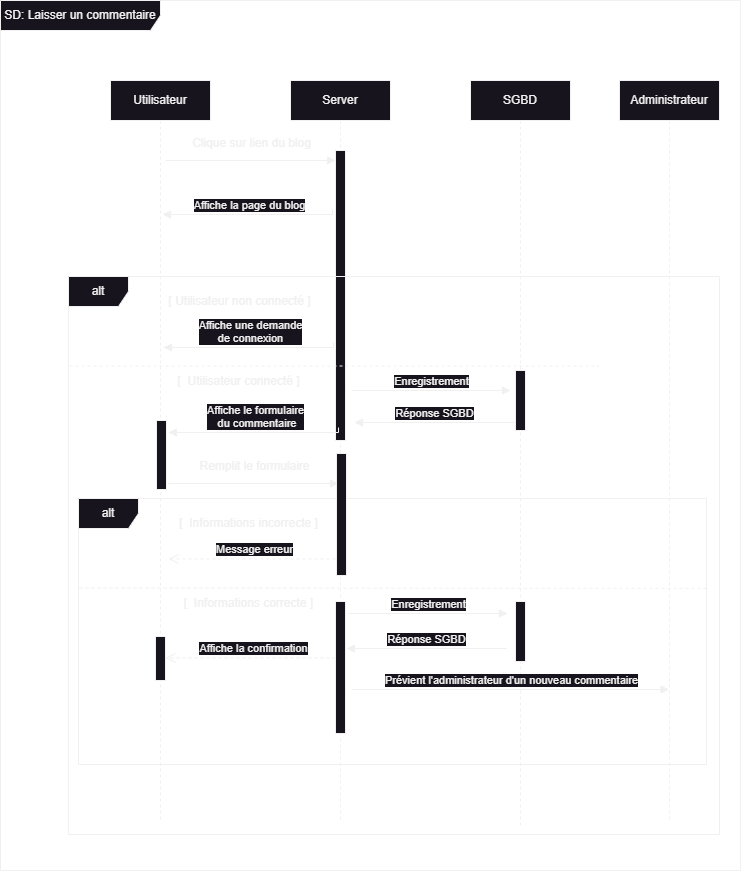

The diagram above was exported from draw.io. Its source (the exported page's mxGraphModel, read from the mxfile embedded in the PNG):
<mxGraphModel dx="1434" dy="884" grid="0" gridSize="10" guides="1" tooltips="1" connect="1" arrows="1" fold="1" page="1" pageScale="1" pageWidth="850" pageHeight="1100" background="#000000" math="0" shadow="0">
  <root>
    <mxCell id="0" />
    <mxCell id="1" parent="0" />
    <mxCell id="Zu7ZW6R091-W5tu3IjlT-26" value="Utilisateur" style="shape=umlLifeline;perimeter=lifelinePerimeter;whiteSpace=wrap;html=1;container=0;dropTarget=0;collapsible=0;recursiveResize=0;outlineConnect=0;portConstraint=eastwest;newEdgeStyle={&quot;edgeStyle&quot;:&quot;elbowEdgeStyle&quot;,&quot;elbow&quot;:&quot;vertical&quot;,&quot;curved&quot;:0,&quot;rounded&quot;:0};" parent="1" vertex="1">
      <mxGeometry x="120" y="90" width="100" height="742" as="geometry" />
    </mxCell>
    <mxCell id="Zu7ZW6R091-W5tu3IjlT-27" value="Server" style="shape=umlLifeline;perimeter=lifelinePerimeter;whiteSpace=wrap;html=1;container=0;dropTarget=0;collapsible=0;recursiveResize=0;outlineConnect=0;portConstraint=eastwest;newEdgeStyle={&quot;edgeStyle&quot;:&quot;elbowEdgeStyle&quot;,&quot;elbow&quot;:&quot;vertical&quot;,&quot;curved&quot;:0,&quot;rounded&quot;:0};" parent="1" vertex="1">
      <mxGeometry x="300" y="90" width="100" height="741" as="geometry" />
    </mxCell>
    <mxCell id="Zu7ZW6R091-W5tu3IjlT-28" value="" style="html=1;verticalAlign=bottom;endArrow=block;edgeStyle=elbowEdgeStyle;elbow=vertical;curved=0;rounded=0;" parent="1" edge="1">
      <mxGeometry relative="1" as="geometry">
        <mxPoint x="175" y="169.9999999999999" as="sourcePoint" />
        <Array as="points">
          <mxPoint x="260" y="170" />
        </Array>
        <mxPoint x="345" y="170" as="targetPoint" />
      </mxGeometry>
    </mxCell>
    <mxCell id="Zu7ZW6R091-W5tu3IjlT-29" value="Clique sur lien du blog" style="text;html=1;align=center;verticalAlign=middle;resizable=0;points=[];autosize=1;strokeColor=none;fillColor=none;" parent="1" vertex="1">
      <mxGeometry x="192" y="140" width="137" height="26" as="geometry" />
    </mxCell>
    <mxCell id="Zu7ZW6R091-W5tu3IjlT-30" value="SD: Laisser un commentaire" style="shape=umlFrame;whiteSpace=wrap;html=1;pointerEvents=0;recursiveResize=0;container=1;collapsible=0;width=160;" parent="1" vertex="1">
      <mxGeometry x="10" y="10" width="740" height="870" as="geometry" />
    </mxCell>
    <mxCell id="Zu7ZW6R091-W5tu3IjlT-31" value="SGBD" style="shape=umlLifeline;perimeter=lifelinePerimeter;whiteSpace=wrap;html=1;container=0;dropTarget=0;collapsible=0;recursiveResize=0;outlineConnect=0;portConstraint=eastwest;newEdgeStyle={&quot;edgeStyle&quot;:&quot;elbowEdgeStyle&quot;,&quot;elbow&quot;:&quot;vertical&quot;,&quot;curved&quot;:0,&quot;rounded&quot;:0};" parent="Zu7ZW6R091-W5tu3IjlT-30" vertex="1">
      <mxGeometry x="470" y="80" width="100" height="745" as="geometry" />
    </mxCell>
    <mxCell id="Zu7ZW6R091-W5tu3IjlT-32" value="Affiche la page du blog" style="html=1;verticalAlign=bottom;endArrow=block;edgeStyle=elbowEdgeStyle;elbow=vertical;curved=0;rounded=0;exitX=0;exitY=0.75;exitDx=0;exitDy=0;" parent="Zu7ZW6R091-W5tu3IjlT-30" edge="1">
      <mxGeometry relative="1" as="geometry">
        <mxPoint x="332" y="209" as="sourcePoint" />
        <Array as="points">
          <mxPoint x="254.5" y="214" />
        </Array>
        <mxPoint x="162" y="214" as="targetPoint" />
        <mxPoint as="offset" />
      </mxGeometry>
    </mxCell>
    <mxCell id="Zu7ZW6R091-W5tu3IjlT-33" value="" style="rounded=0;dashed=0;" parent="Zu7ZW6R091-W5tu3IjlT-30" vertex="1">
      <mxGeometry x="335" y="150" width="10" height="290" as="geometry" />
    </mxCell>
    <mxCell id="Zu7ZW6R091-W5tu3IjlT-34" value="alt" style="shape=umlFrame;whiteSpace=wrap;html=1;pointerEvents=0;recursiveResize=0;container=1;collapsible=0;width=60;height=30;" parent="Zu7ZW6R091-W5tu3IjlT-30" vertex="1">
      <mxGeometry x="68" y="276" width="651" height="558" as="geometry" />
    </mxCell>
    <mxCell id="Zu7ZW6R091-W5tu3IjlT-35" value="[&amp;nbsp;Utilisateur non connecté ]" style="text;html=1;align=center;verticalAlign=middle;resizable=0;points=[];autosize=1;strokeColor=none;fillColor=none;" parent="Zu7ZW6R091-W5tu3IjlT-34" vertex="1">
      <mxGeometry x="91" y="12" width="160" height="26" as="geometry" />
    </mxCell>
    <mxCell id="Zu7ZW6R091-W5tu3IjlT-36" value="" style="endArrow=none;dashed=1;html=1;rounded=0;exitX=0;exitY=0.594;exitDx=0;exitDy=0;exitPerimeter=0;entryX=0.998;entryY=0.594;entryDx=0;entryDy=0;entryPerimeter=0;" parent="Zu7ZW6R091-W5tu3IjlT-34" edge="1">
      <mxGeometry width="50" height="50" relative="1" as="geometry">
        <mxPoint x="1.06" y="89.49999999999997" as="sourcePoint" />
        <mxPoint x="530" y="89.49999999999997" as="targetPoint" />
      </mxGeometry>
    </mxCell>
    <mxCell id="Zu7ZW6R091-W5tu3IjlT-39" value="[&amp;nbsp; Utilisateur connecté ]" style="text;html=1;align=center;verticalAlign=middle;resizable=0;points=[];autosize=1;strokeColor=none;fillColor=none;" parent="Zu7ZW6R091-W5tu3IjlT-34" vertex="1">
      <mxGeometry x="100" y="92" width="140" height="26" as="geometry" />
    </mxCell>
    <mxCell id="Zu7ZW6R091-W5tu3IjlT-40" value="Enregistrement" style="html=1;verticalAlign=bottom;endArrow=block;edgeStyle=elbowEdgeStyle;elbow=vertical;curved=0;rounded=0;" parent="Zu7ZW6R091-W5tu3IjlT-34" edge="1">
      <mxGeometry x="0.0063" relative="1" as="geometry">
        <mxPoint x="283" y="114" as="sourcePoint" />
        <Array as="points">
          <mxPoint x="393" y="114" />
        </Array>
        <mxPoint x="442" y="114" as="targetPoint" />
        <mxPoint as="offset" />
      </mxGeometry>
    </mxCell>
    <mxCell id="Zu7ZW6R091-W5tu3IjlT-41" value="Réponse SGBD" style="html=1;verticalAlign=bottom;endArrow=block;elbow=vertical;rounded=0;exitX=0;exitY=0.75;exitDx=0;exitDy=0;" parent="Zu7ZW6R091-W5tu3IjlT-34" edge="1">
      <mxGeometry relative="1" as="geometry">
        <mxPoint x="446" y="146" as="sourcePoint" />
        <mxPoint x="286" y="146" as="targetPoint" />
        <mxPoint as="offset" />
      </mxGeometry>
    </mxCell>
    <mxCell id="Zu7ZW6R091-W5tu3IjlT-42" value="" style="rounded=0;dashed=0;fillColor=#18141D;" parent="Zu7ZW6R091-W5tu3IjlT-34" vertex="1">
      <mxGeometry x="447" y="94" width="10" height="60" as="geometry" />
    </mxCell>
    <mxCell id="Zu7ZW6R091-W5tu3IjlT-48" value="" style="rounded=0;dashed=0;fillColor=#18141D;" parent="Zu7ZW6R091-W5tu3IjlT-34" vertex="1">
      <mxGeometry x="88" y="144" width="10" height="69" as="geometry" />
    </mxCell>
    <mxCell id="Zu7ZW6R091-W5tu3IjlT-51" value="Affiche une demande &lt;br&gt;de connexion" style="html=1;verticalAlign=bottom;endArrow=block;edgeStyle=elbowEdgeStyle;elbow=vertical;curved=0;rounded=0;exitX=0;exitY=0.75;exitDx=0;exitDy=0;" parent="Zu7ZW6R091-W5tu3IjlT-34" edge="1">
      <mxGeometry relative="1" as="geometry">
        <mxPoint x="265" y="66" as="sourcePoint" />
        <Array as="points">
          <mxPoint x="187.5" y="71" />
        </Array>
        <mxPoint x="95" y="71" as="targetPoint" />
        <mxPoint as="offset" />
      </mxGeometry>
    </mxCell>
    <mxCell id="Zu7ZW6R091-W5tu3IjlT-52" value="Affiche le formulaire&lt;br&gt;&amp;nbsp;du commentaire" style="html=1;verticalAlign=bottom;endArrow=block;edgeStyle=elbowEdgeStyle;elbow=vertical;curved=0;rounded=0;exitX=0;exitY=0.75;exitDx=0;exitDy=0;" parent="Zu7ZW6R091-W5tu3IjlT-34" edge="1">
      <mxGeometry relative="1" as="geometry">
        <mxPoint x="270" y="151" as="sourcePoint" />
        <Array as="points">
          <mxPoint x="192.5" y="156" />
        </Array>
        <mxPoint x="100" y="156" as="targetPoint" />
        <mxPoint as="offset" />
      </mxGeometry>
    </mxCell>
    <mxCell id="Zu7ZW6R091-W5tu3IjlT-71" value="alt" style="shape=umlFrame;whiteSpace=wrap;html=1;pointerEvents=0;recursiveResize=0;container=1;collapsible=0;width=60;height=30;" parent="Zu7ZW6R091-W5tu3IjlT-34" vertex="1">
      <mxGeometry x="10" y="222" width="628" height="266" as="geometry" />
    </mxCell>
    <mxCell id="Zu7ZW6R091-W5tu3IjlT-72" value="[&amp;nbsp; Informations incorrecte ]" style="text;html=1;align=center;verticalAlign=middle;resizable=0;points=[];autosize=1;strokeColor=none;fillColor=none;" parent="Zu7ZW6R091-W5tu3IjlT-71" vertex="1">
      <mxGeometry x="90" y="10" width="160" height="30" as="geometry" />
    </mxCell>
    <mxCell id="Zu7ZW6R091-W5tu3IjlT-73" value="" style="endArrow=none;dashed=1;html=1;rounded=0;exitX=0;exitY=0.594;exitDx=0;exitDy=0;exitPerimeter=0;entryX=1;entryY=0.338;entryDx=0;entryDy=0;entryPerimeter=0;" parent="Zu7ZW6R091-W5tu3IjlT-71" target="Zu7ZW6R091-W5tu3IjlT-71" edge="1">
      <mxGeometry width="50" height="50" relative="1" as="geometry">
        <mxPoint x="1.06" y="89.49999999999997" as="sourcePoint" />
        <mxPoint x="530" y="89.49999999999997" as="targetPoint" />
      </mxGeometry>
    </mxCell>
    <mxCell id="Zu7ZW6R091-W5tu3IjlT-74" value="Message erreur" style="html=1;verticalAlign=bottom;endArrow=open;dashed=1;endSize=8;edgeStyle=elbowEdgeStyle;elbow=vertical;curved=0;rounded=0;entryX=1.155;entryY=0.851;entryDx=0;entryDy=0;entryPerimeter=0;" parent="Zu7ZW6R091-W5tu3IjlT-71" edge="1">
      <mxGeometry relative="1" as="geometry">
        <mxPoint x="90" y="59.99999999999994" as="targetPoint" />
        <Array as="points">
          <mxPoint x="170.95000000000005" y="60.43000000000001" />
        </Array>
        <mxPoint x="262.95000000000005" y="60.43000000000001" as="sourcePoint" />
      </mxGeometry>
    </mxCell>
    <mxCell id="Zu7ZW6R091-W5tu3IjlT-75" value="Affiche la confirmation" style="html=1;verticalAlign=bottom;endArrow=open;dashed=1;endSize=8;edgeStyle=elbowEdgeStyle;elbow=vertical;curved=0;rounded=0;" parent="Zu7ZW6R091-W5tu3IjlT-71" target="Zu7ZW6R091-W5tu3IjlT-85" edge="1">
      <mxGeometry relative="1" as="geometry">
        <mxPoint x="156" y="162" as="targetPoint" />
        <Array as="points">
          <mxPoint x="170.95000000000005" y="159.43" />
        </Array>
        <mxPoint x="262.95000000000005" y="159.43" as="sourcePoint" />
      </mxGeometry>
    </mxCell>
    <mxCell id="Zu7ZW6R091-W5tu3IjlT-76" value="[&amp;nbsp; Informations correcte ]" style="text;html=1;align=center;verticalAlign=middle;resizable=0;points=[];autosize=1;strokeColor=none;fillColor=none;" parent="Zu7ZW6R091-W5tu3IjlT-71" vertex="1">
      <mxGeometry x="95" y="90" width="150" height="30" as="geometry" />
    </mxCell>
    <mxCell id="Zu7ZW6R091-W5tu3IjlT-77" value="Enregistrement" style="html=1;verticalAlign=bottom;endArrow=block;edgeStyle=elbowEdgeStyle;elbow=vertical;curved=0;rounded=0;" parent="Zu7ZW6R091-W5tu3IjlT-71" edge="1">
      <mxGeometry relative="1" as="geometry">
        <mxPoint x="270" y="115" as="sourcePoint" />
        <Array as="points">
          <mxPoint x="380" y="115" />
        </Array>
        <mxPoint x="429" y="115" as="targetPoint" />
        <mxPoint as="offset" />
      </mxGeometry>
    </mxCell>
    <mxCell id="Zu7ZW6R091-W5tu3IjlT-78" value="Réponse SGBD" style="html=1;verticalAlign=bottom;endArrow=block;elbow=vertical;rounded=0;exitX=0;exitY=0.75;exitDx=0;exitDy=0;" parent="Zu7ZW6R091-W5tu3IjlT-71" edge="1">
      <mxGeometry relative="1" as="geometry">
        <mxPoint x="428" y="150" as="sourcePoint" />
        <mxPoint x="268" y="150" as="targetPoint" />
        <mxPoint as="offset" />
      </mxGeometry>
    </mxCell>
    <mxCell id="Zu7ZW6R091-W5tu3IjlT-79" value="" style="rounded=0;dashed=0;fillColor=#18141D;" parent="Zu7ZW6R091-W5tu3IjlT-71" vertex="1">
      <mxGeometry x="437" y="103" width="10" height="60" as="geometry" />
    </mxCell>
    <mxCell id="Zu7ZW6R091-W5tu3IjlT-85" value="" style="rounded=0;dashed=0;fillColor=#18141D;" parent="Zu7ZW6R091-W5tu3IjlT-71" vertex="1">
      <mxGeometry x="77" y="138" width="10" height="44" as="geometry" />
    </mxCell>
    <mxCell id="Zu7ZW6R091-W5tu3IjlT-91" value="" style="rounded=0;dashed=0;fillColor=#18141D;" parent="Zu7ZW6R091-W5tu3IjlT-71" vertex="1">
      <mxGeometry x="257" y="103" width="10" height="132" as="geometry" />
    </mxCell>
    <mxCell id="Zu7ZW6R091-W5tu3IjlT-94" value="Prévient l'administrateur d'un nouveau commentaire" style="html=1;verticalAlign=bottom;endArrow=block;edgeStyle=elbowEdgeStyle;elbow=vertical;curved=0;rounded=0;" parent="Zu7ZW6R091-W5tu3IjlT-71" target="Zu7ZW6R091-W5tu3IjlT-93" edge="1">
      <mxGeometry x="0.0063" relative="1" as="geometry">
        <mxPoint x="273" y="191" as="sourcePoint" />
        <Array as="points">
          <mxPoint x="383" y="191" />
        </Array>
        <mxPoint x="432" y="191" as="targetPoint" />
        <mxPoint as="offset" />
      </mxGeometry>
    </mxCell>
    <mxCell id="Zu7ZW6R091-W5tu3IjlT-86" value="" style="html=1;verticalAlign=bottom;endArrow=block;edgeStyle=elbowEdgeStyle;elbow=vertical;curved=0;rounded=0;" parent="Zu7ZW6R091-W5tu3IjlT-34" edge="1">
      <mxGeometry relative="1" as="geometry">
        <mxPoint x="100" y="206.9999999999999" as="sourcePoint" />
        <Array as="points">
          <mxPoint x="185" y="207" />
        </Array>
        <mxPoint x="270" y="207" as="targetPoint" />
      </mxGeometry>
    </mxCell>
    <mxCell id="Zu7ZW6R091-W5tu3IjlT-87" value="Remplit le formulaire" style="text;html=1;align=center;verticalAlign=middle;resizable=0;points=[];autosize=1;strokeColor=none;fillColor=none;" parent="Zu7ZW6R091-W5tu3IjlT-34" vertex="1">
      <mxGeometry x="122" y="177" width="128" height="26" as="geometry" />
    </mxCell>
    <mxCell id="Zu7ZW6R091-W5tu3IjlT-88" value="" style="rounded=0;dashed=0;fillColor=#18141D;" parent="Zu7ZW6R091-W5tu3IjlT-34" vertex="1">
      <mxGeometry x="268" y="177" width="10" height="122" as="geometry" />
    </mxCell>
    <mxCell id="Zu7ZW6R091-W5tu3IjlT-93" value="Administrateur" style="shape=umlLifeline;perimeter=lifelinePerimeter;whiteSpace=wrap;html=1;container=0;dropTarget=0;collapsible=0;recursiveResize=0;outlineConnect=0;portConstraint=eastwest;newEdgeStyle={&quot;edgeStyle&quot;:&quot;elbowEdgeStyle&quot;,&quot;elbow&quot;:&quot;vertical&quot;,&quot;curved&quot;:0,&quot;rounded&quot;:0};" parent="Zu7ZW6R091-W5tu3IjlT-30" vertex="1">
      <mxGeometry x="619" y="80" width="100" height="742" as="geometry" />
    </mxCell>
  </root>
</mxGraphModel>